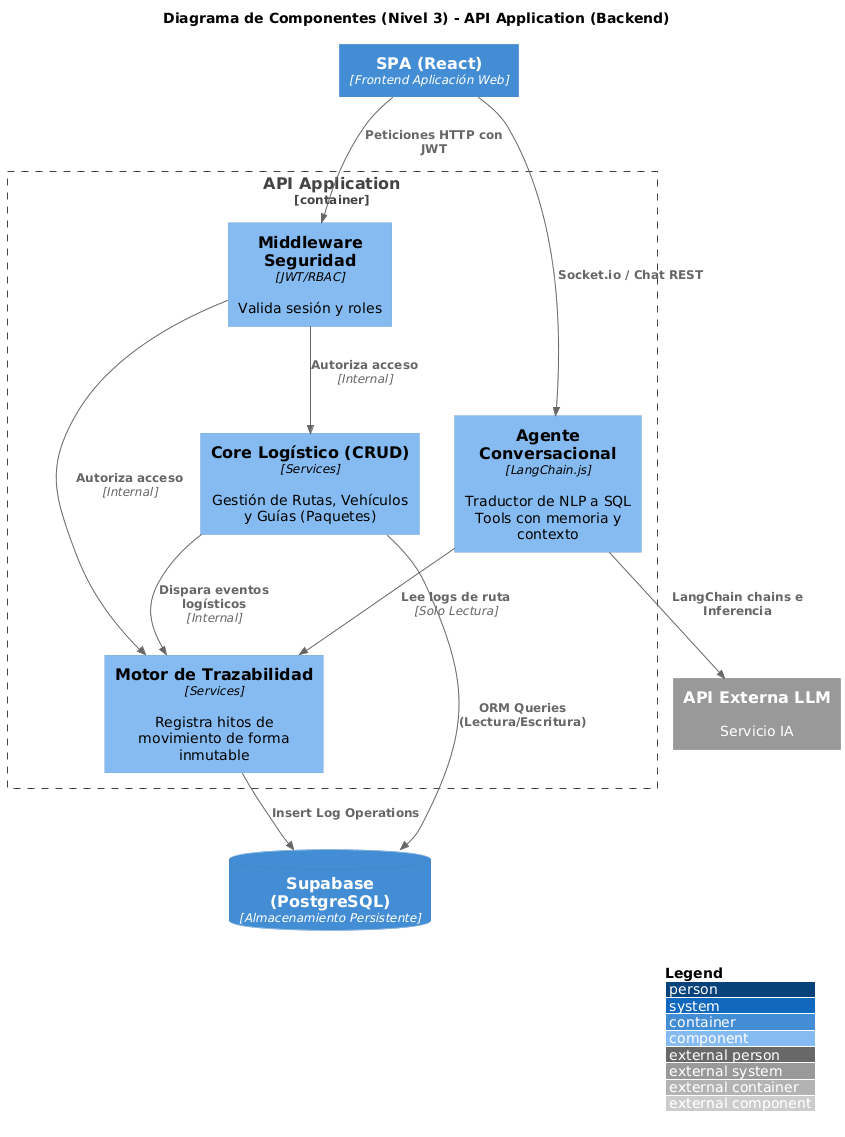

The diagram above was rendered by PlantUML. Its source (embedded in the PNG):
@startuml
!include https://raw.githubusercontent.com/plantuml-stdlib/C4-PlantUML/master/C4_Component.puml

LAYOUT_WITH_LEGEND()
title Diagrama de Componentes (Nivel 3) - API Application (Backend)

Container(spa, "SPA (React)", "Frontend Aplicación Web")
ContainerDb(db, "Supabase (PostgreSQL)", "Almacenamiento Persistente")
System_Ext(llm, "API Externa LLM", "Servicio IA")

Container_Boundary(api, "API Application") {
    Component(auth_mw, "Middleware Seguridad", "JWT/RBAC", "Valida sesión y roles")
    Component(logistics_svc, "Core Logístico (CRUD)", "Services", "Gestión de Rutas, Vehículos y Guías (Paquetes)")
    Component(tracking_svc, "Motor de Trazabilidad", "Services", "Registra hitos de movimiento de forma inmutable")
    Component(agent_ai, "Agente Conversacional", "LangChain.js", "Traductor de NLP a SQL Tools con memoria y contexto")
    
    Rel(auth_mw, logistics_svc, "Autoriza acceso", "Internal")
    Rel(auth_mw, tracking_svc, "Autoriza acceso", "Internal")
    Rel(logistics_svc, tracking_svc, "Dispara eventos logísticos", "Internal")
    Rel(agent_ai, tracking_svc, "Lee logs de ruta", "Solo Lectura")
}

Rel(spa, auth_mw, "Peticiones HTTP con JWT")
Rel(spa, agent_ai, "Socket.io / Chat REST")
Rel(logistics_svc, db, "ORM Queries (Lectura/Escritura)")
Rel(tracking_svc, db, "Insert Log Operations")
Rel(agent_ai, llm, "LangChain chains e Inferencia")
@enduml